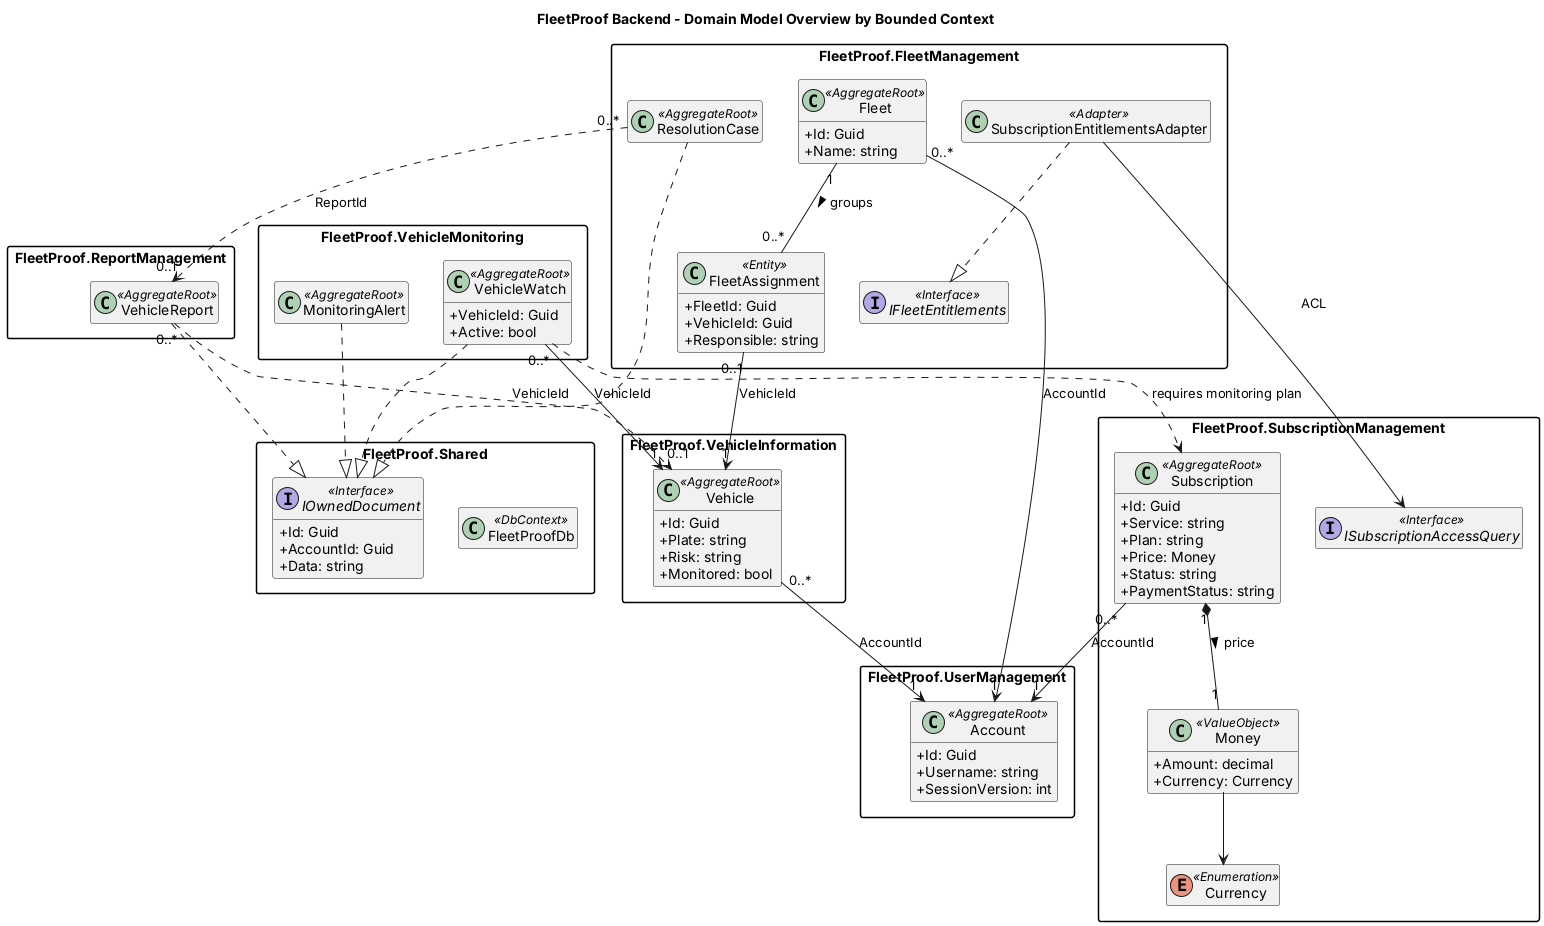

The diagram above was rendered by PlantUML. Its source (embedded in the PNG):
@startuml
' FleetProof Backend - Domain Model Overview (all bounded contexts)
skinparam classAttributeIconSize 0
skinparam packageStyle rectangle
skinparam shadowing false
hide empty members
title FleetProof Backend - Domain Model Overview by Bounded Context

package "FleetProof.Shared" as SH {
  class FleetProofDb << DbContext >>
  interface IOwnedDocument << Interface >> {
    + Id: Guid
    + AccountId: Guid
    + Data: string
  }
}

package "FleetProof.UserManagement" as UM {
  class Account << AggregateRoot >> {
    + Id: Guid
    + Username: string
    + SessionVersion: int
  }
}

package "FleetProof.SubscriptionManagement" as SM {
  class Subscription << AggregateRoot >> {
    + Id: Guid
    + Service: string
    + Plan: string
    + Price: Money
    + Status: string
    + PaymentStatus: string
  }
  class Money << ValueObject >> {
    + Amount: decimal
    + Currency: Currency
  }
  enum Currency << Enumeration >>
  interface ISubscriptionAccessQuery << Interface >>
}

package "FleetProof.VehicleInformation" as VI {
  class Vehicle << AggregateRoot >> {
    + Id: Guid
    + Plate: string
    + Risk: string
    + Monitored: bool
  }
}

package "FleetProof.ReportManagement" as RM {
  class VehicleReport << AggregateRoot >>
}

package "FleetProof.VehicleMonitoring" as VM {
  class VehicleWatch << AggregateRoot >> {
    + VehicleId: Guid
    + Active: bool
  }
  class MonitoringAlert << AggregateRoot >>
}

package "FleetProof.FleetManagement" as FM {
  class Fleet << AggregateRoot >> {
    + Id: Guid
    + Name: string
  }
  class FleetAssignment << Entity >> {
    + FleetId: Guid
    + VehicleId: Guid
    + Responsible: string
  }
  class ResolutionCase << AggregateRoot >>
  interface IFleetEntitlements << Interface >>
  class SubscriptionEntitlementsAdapter << Adapter >>
}

' ---------- Inside each bounded context ----------
Subscription "1" *-- "1" Money : price >
Money --> Currency
Fleet "1" -- "0..*" FleetAssignment : groups >
SubscriptionEntitlementsAdapter ..|> IFleetEntitlements

' ---------- Owned documents (JSONB) ----------
VehicleReport ..|> IOwnedDocument
VehicleWatch ..|> IOwnedDocument
MonitoringAlert ..|> IOwnedDocument
ResolutionCase ..|> IOwnedDocument

' ---------- Between bounded contexts ----------
Subscription "0..*" --> "1" Account : AccountId
Vehicle "0..*" --> "1" Account : AccountId
Fleet "0..*" --> "1" Account : AccountId
FleetAssignment "0..1" --> "1" Vehicle : VehicleId
VehicleWatch "0..*" --> "1" Vehicle : VehicleId
VehicleReport "0..*" ..> "0..1" Vehicle : VehicleId
ResolutionCase "0..*" ..> "0..1" VehicleReport : ReportId
SubscriptionEntitlementsAdapter --> ISubscriptionAccessQuery : ACL
VehicleWatch ..> Subscription : requires monitoring plan

@enduml